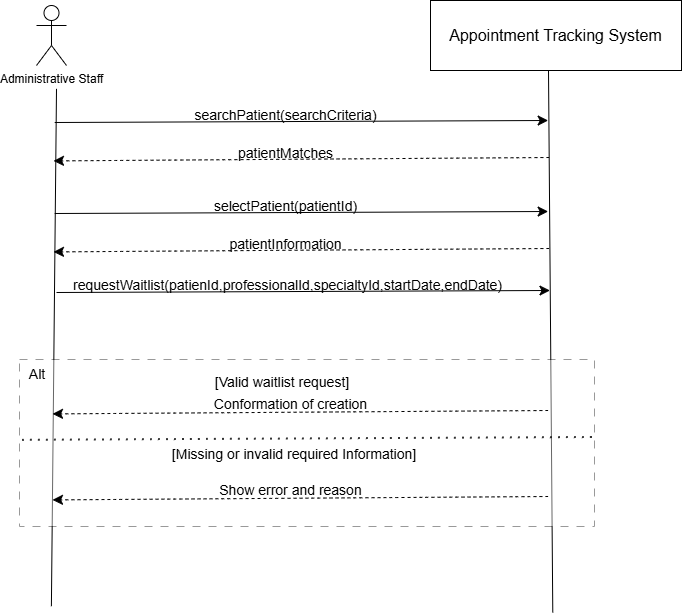

The diagram above was exported from draw.io. Its source (the exported page's mxGraphModel, read from the mxfile embedded in the PNG):
<mxGraphModel dx="972" dy="912" grid="0" gridSize="10" guides="1" tooltips="1" connect="1" arrows="1" fold="1" page="1" pageScale="1" pageWidth="850" pageHeight="1100" math="0" shadow="0">
  <root>
    <mxCell id="0" />
    <mxCell id="1" parent="0" />
    <mxCell id="OxUdR7LSelnTXRaeXZcA-326" parent="1" style="shape=umlActor;verticalLabelPosition=bottom;verticalAlign=top;html=1;outlineConnect=0;labelPerimeter=1;" value="Administrative Staff&lt;div&gt;&lt;br&gt;&lt;/div&gt;" vertex="1">
      <mxGeometry height="60" width="30" x="967" y="97" as="geometry" />
    </mxCell>
    <mxCell id="OxUdR7LSelnTXRaeXZcA-327" parent="1" style="rounded=0;whiteSpace=wrap;html=1;" value="" vertex="1">
      <mxGeometry height="70" width="251" x="1361" y="92" as="geometry" />
    </mxCell>
    <mxCell id="OxUdR7LSelnTXRaeXZcA-328" parent="1" style="text;html=1;whiteSpace=wrap;strokeColor=none;fillColor=none;align=center;verticalAlign=middle;rounded=0;fontSize=16;" value="Appointment Tracking System" vertex="1">
      <mxGeometry height="30" width="251" x="1361" y="112" as="geometry" />
    </mxCell>
    <mxCell id="OxUdR7LSelnTXRaeXZcA-329" edge="1" parent="1" style="endArrow=none;html=1;rounded=0;fontSize=12;defaultLabelBackgroundColor=gap;startSize=8;endSize=8;curved=1;" value="">
      <mxGeometry height="50" relative="1" width="50" as="geometry">
        <mxPoint x="981.89" y="697.72" as="sourcePoint" />
        <mxPoint x="987" y="180.33" as="targetPoint" />
      </mxGeometry>
    </mxCell>
    <mxCell id="OxUdR7LSelnTXRaeXZcA-330" edge="1" parent="1" style="endArrow=none;html=1;rounded=0;fontSize=12;defaultLabelBackgroundColor=gap;startSize=8;endSize=8;curved=1;" value="">
      <mxGeometry height="50" relative="1" width="50" as="geometry">
        <mxPoint x="1483.28" y="703.97" as="sourcePoint" />
        <mxPoint x="1479" y="162" as="targetPoint" />
      </mxGeometry>
    </mxCell>
    <mxCell id="OxUdR7LSelnTXRaeXZcA-331" edge="1" parent="1" style="endArrow=classic;html=1;rounded=0;fontSize=12;defaultLabelBackgroundColor=gap;startSize=8;endSize=8;curved=1;" value="">
      <mxGeometry height="50" relative="1" width="50" as="geometry">
        <mxPoint x="985.2" y="214" as="sourcePoint" />
        <mxPoint x="1478.66" y="212" as="targetPoint" />
      </mxGeometry>
    </mxCell>
    <mxCell id="OxUdR7LSelnTXRaeXZcA-332" edge="1" parent="1" style="endArrow=classic;html=1;rounded=0;fontSize=12;defaultLabelBackgroundColor=gap;startSize=8;endSize=8;curved=1;dashed=1;" value="">
      <mxGeometry height="50" relative="1" width="50" as="geometry">
        <mxPoint x="1479.6" y="249" as="sourcePoint" />
        <mxPoint x="984" y="252.40000000000003" as="targetPoint" />
      </mxGeometry>
    </mxCell>
    <mxCell id="OxUdR7LSelnTXRaeXZcA-333" parent="1" style="text;html=1;whiteSpace=wrap;strokeColor=none;fillColor=none;align=center;verticalAlign=middle;rounded=0;fontSize=16;" value="&lt;font style=&quot;font-size: 14px;&quot;&gt;searchPatient(searchCriteria)&lt;/font&gt;" vertex="1">
      <mxGeometry height="14" width="117" x="1158" y="199" as="geometry" />
    </mxCell>
    <mxCell id="OxUdR7LSelnTXRaeXZcA-334" parent="1" style="text;html=1;whiteSpace=wrap;strokeColor=none;fillColor=none;align=center;verticalAlign=middle;rounded=0;fontSize=16;" value="&lt;font style=&quot;font-size: 14px;&quot;&gt;patientMatches&lt;/font&gt;" vertex="1">
      <mxGeometry height="14" width="117" x="1158" y="237" as="geometry" />
    </mxCell>
    <mxCell id="OxUdR7LSelnTXRaeXZcA-335" edge="1" parent="1" style="endArrow=classic;html=1;rounded=0;fontSize=12;defaultLabelBackgroundColor=gap;startSize=8;endSize=8;curved=1;" value="">
      <mxGeometry height="50" relative="1" width="50" as="geometry">
        <mxPoint x="985.2" y="305" as="sourcePoint" />
        <mxPoint x="1478.66" y="303" as="targetPoint" />
      </mxGeometry>
    </mxCell>
    <mxCell id="OxUdR7LSelnTXRaeXZcA-336" edge="1" parent="1" style="endArrow=classic;html=1;rounded=0;fontSize=12;defaultLabelBackgroundColor=gap;startSize=8;endSize=8;curved=1;dashed=1;" value="">
      <mxGeometry height="50" relative="1" width="50" as="geometry">
        <mxPoint x="1479.6" y="340" as="sourcePoint" />
        <mxPoint x="984" y="343.40000000000003" as="targetPoint" />
      </mxGeometry>
    </mxCell>
    <mxCell id="OxUdR7LSelnTXRaeXZcA-337" parent="1" style="text;html=1;whiteSpace=wrap;strokeColor=none;fillColor=none;align=center;verticalAlign=middle;rounded=0;fontSize=16;" value="&lt;font style=&quot;font-size: 14px;&quot;&gt;selectPatient(patientId)&lt;/font&gt;" vertex="1">
      <mxGeometry height="14" width="117" x="1158" y="290" as="geometry" />
    </mxCell>
    <mxCell id="OxUdR7LSelnTXRaeXZcA-338" parent="1" style="text;html=1;whiteSpace=wrap;strokeColor=none;fillColor=none;align=center;verticalAlign=middle;rounded=0;fontSize=16;" value="&lt;font style=&quot;font-size: 14px;&quot;&gt;patientInformation&lt;/font&gt;" vertex="1">
      <mxGeometry height="14" width="117" x="1158" y="328" as="geometry" />
    </mxCell>
    <mxCell id="OxUdR7LSelnTXRaeXZcA-339" edge="1" parent="1" style="endArrow=classic;html=1;rounded=0;fontSize=12;defaultLabelBackgroundColor=gap;startSize=8;endSize=8;curved=1;" value="">
      <mxGeometry height="50" relative="1" width="50" as="geometry">
        <mxPoint x="987" y="384" as="sourcePoint" />
        <mxPoint x="1480.46" y="382" as="targetPoint" />
      </mxGeometry>
    </mxCell>
    <mxCell id="OxUdR7LSelnTXRaeXZcA-340" parent="1" style="text;html=1;whiteSpace=wrap;strokeColor=none;fillColor=none;align=center;verticalAlign=middle;rounded=0;fontSize=16;" value="&lt;font style=&quot;font-size: 14px;&quot;&gt;requestWaitlist(patienId,professionalId,specialtyId,startDate,endDate)&lt;/font&gt;" vertex="1">
      <mxGeometry height="14" width="117" x="1159.8" y="369" as="geometry" />
    </mxCell>
    <mxCell id="OxUdR7LSelnTXRaeXZcA-341" parent="1" style="rounded=0;whiteSpace=wrap;html=1;dashed=1;dashPattern=8 8;opacity=40;opacityGroup=1;" value="" vertex="1">
      <mxGeometry height="167" width="575" x="950" y="451" as="geometry" />
    </mxCell>
    <mxCell id="OxUdR7LSelnTXRaeXZcA-342" parent="1" style="text;html=1;whiteSpace=wrap;strokeColor=none;fillColor=none;align=center;verticalAlign=middle;rounded=0;fontSize=16;" value="&lt;font style=&quot;font-size: 14px;&quot;&gt;Alt&lt;/font&gt;" vertex="1">
      <mxGeometry height="14" width="30" x="953" y="458" as="geometry" />
    </mxCell>
    <mxCell id="OxUdR7LSelnTXRaeXZcA-343" parent="1" style="text;html=1;whiteSpace=wrap;strokeColor=none;fillColor=none;align=center;verticalAlign=middle;rounded=0;fontSize=16;" value="&lt;font style=&quot;font-size: 14px;&quot;&gt;[Valid waitlist request]&lt;/font&gt;" vertex="1">
      <mxGeometry height="30" width="295.71" x="1065.29" y="458" as="geometry" />
    </mxCell>
    <mxCell id="OxUdR7LSelnTXRaeXZcA-344" edge="1" parent="1" style="endArrow=none;dashed=1;html=1;dashPattern=1 3;strokeWidth=2;rounded=0;fontSize=12;defaultLabelBackgroundColor=gap;startSize=8;endSize=8;curved=1;exitX=-0.005;exitY=0.378;exitDx=0;exitDy=0;exitPerimeter=0;entryX=0.994;entryY=0.361;entryDx=0;entryDy=0;entryPerimeter=0;opacity=80;opacityGroup=1;" value="">
      <mxGeometry height="50" relative="1" width="50" as="geometry">
        <mxPoint x="953.005" y="531.836" as="sourcePoint" />
        <mxPoint x="1527.43" y="528.9970000000001" as="targetPoint" />
      </mxGeometry>
    </mxCell>
    <mxCell id="OxUdR7LSelnTXRaeXZcA-345" parent="1" style="text;html=1;whiteSpace=wrap;strokeColor=none;fillColor=none;align=center;verticalAlign=middle;rounded=0;fontSize=16;" value="&lt;font style=&quot;font-size: 14px;&quot;&gt;[Missing or invalid required Information]&lt;/font&gt;" vertex="1">
      <mxGeometry height="30" width="295.71" x="1076.65" y="530" as="geometry" />
    </mxCell>
    <mxCell id="OxUdR7LSelnTXRaeXZcA-346" edge="1" parent="1" style="endArrow=classic;html=1;rounded=0;fontSize=12;defaultLabelBackgroundColor=gap;startSize=8;endSize=8;curved=1;dashed=1;" value="">
      <mxGeometry height="50" relative="1" width="50" as="geometry">
        <mxPoint x="1478.6" y="588" as="sourcePoint" />
        <mxPoint x="983" y="591.4000000000001" as="targetPoint" />
      </mxGeometry>
    </mxCell>
    <mxCell id="OxUdR7LSelnTXRaeXZcA-347" parent="1" style="text;html=1;whiteSpace=wrap;strokeColor=none;fillColor=none;align=center;verticalAlign=middle;rounded=0;fontSize=16;" value="&lt;font style=&quot;font-size: 14px;&quot;&gt;Show error and reason&lt;/font&gt;" vertex="1">
      <mxGeometry height="14" width="169" x="1137" y="574" as="geometry" />
    </mxCell>
    <mxCell id="OxUdR7LSelnTXRaeXZcA-348" edge="1" parent="1" style="endArrow=classic;html=1;rounded=0;fontSize=12;defaultLabelBackgroundColor=gap;startSize=8;endSize=8;curved=1;dashed=1;" value="">
      <mxGeometry height="50" relative="1" width="50" as="geometry">
        <mxPoint x="1478.6" y="502" as="sourcePoint" />
        <mxPoint x="983" y="505.4000000000001" as="targetPoint" />
      </mxGeometry>
    </mxCell>
    <mxCell id="OxUdR7LSelnTXRaeXZcA-349" parent="1" style="text;html=1;whiteSpace=wrap;strokeColor=none;fillColor=none;align=center;verticalAlign=middle;rounded=0;fontSize=16;" value="&lt;font style=&quot;font-size: 14px;&quot;&gt;Conformation of creation&lt;/font&gt;" vertex="1">
      <mxGeometry height="14" width="169" x="1137" y="488" as="geometry" />
    </mxCell>
  </root>
</mxGraphModel>